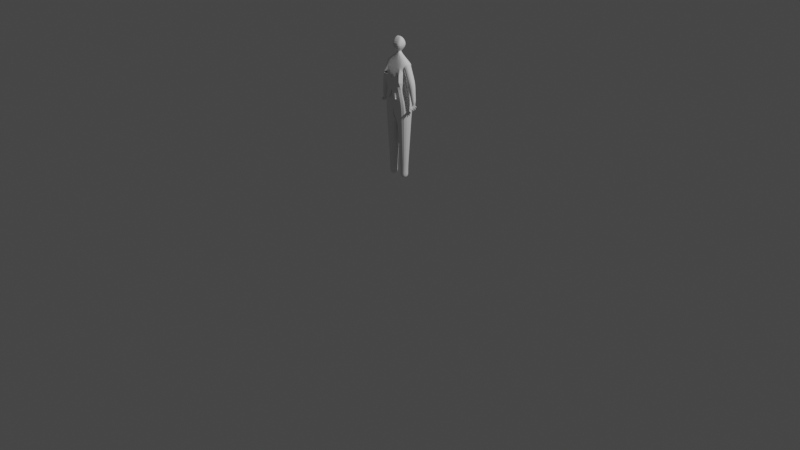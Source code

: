 # Source: Human1.blend  (saved by Blender 2.93.20; exported with 4.5.12 LTS)
import bpy
from mathutils import Matrix  # noqa: F401  (used for matrix-valued properties, if any)

bpy.ops.wm.read_factory_settings(use_empty=True)
scene = bpy.context.scene
scene.name = 'Scene'

# ---- collections
col_collection = bpy.data.collections.new('Collection'); scene.collection.children.link(col_collection)

# ---- world
world_world = bpy.data.worlds.new('World'); scene.world = world_world
world_world.use_nodes = True; world_world.node_tree.nodes.clear()
_N = world_world.node_tree.nodes; _L = world_world.node_tree.links
n0 = _N.new('ShaderNodeOutputWorld'); n0.name = 'World Output'; n0.location = (300, 300)
n1 = _N.new('ShaderNodeBackground'); n1.name = 'Background'; n1.location = (10, 300)
n1.inputs[0].default_value = (0.05088, 0.05088, 0.05088, 1.0)
_L.new(n1.outputs[0], n0.inputs[0])
n0.is_active_output = True
world_world.color = (0.05088, 0.05088, 0.05088)
world_world.use_sun_shadow = False
world_world.sun_shadow_jitter_overblur = 0.0

# ---- cameras
cam_camera = bpy.data.cameras.new('Camera')
cam_camera.clip_end = 100.0
cam_camera.ortho_scale = 7.314

# ---- lights
light_light = bpy.data.lights.new('Light', 'POINT')
light_light.transmission_factor = 0.0
light_light.energy = 1000.0
light_light.shadow_soft_size = 0.1
light_light.shadow_maximum_resolution = 0.006
light_light.use_absolute_resolution = True

# ---- meshes
me_vert = bpy.data.meshes.new('Vert')
me_vert.from_pydata([(0.1251, -0.125, 1.83), (0.1251, 0.125, 1.83), (0.1891, -0.1, 1.571), (0.1891, 0.1, 1.571), (0.04269, 0.05, 0.749), (0.04269, -0.05, 0.749), (0.1427, -0.05, 0.7491), (0.1427, 0.05, 0.7491), (0.09298, 0.0525, 2.013), (0.09298, -0.0525, 2.013), (0.167, -0.0525, 2.087), (0.167, 0.0525, 2.087), (0.1661, 0.048, 1.827), (0.1661, -0.048, 1.827), (0.2586, -0.048, 1.852), (0.2586, 0.048, 1.852), (0.2225, 0.0273, 1.623), (0.2225, -0.0273, 1.623), (0.2769, -0.0273, 1.628), (0.2769, 0.0273, 1.628), (0.2593, -0.04368, 1.549), (0.2401, -0.04368, 1.549), (0.2401, -0.04799, 1.568), (0.2593, -0.04799, 1.568), (0.2574, -0.02298, 1.533), (0.242, -0.02298, 1.533), (0.242, -0.03376, 1.544), (0.2574, -0.03376, 1.544), (0.2564, 0.006485, 1.527), (0.243, 0.006483, 1.527), (0.243, -0.006941, 1.528), (0.2564, -0.006939, 1.528), (0.243, 0.01812, 1.534), (0.2564, 0.01812, 1.534), (0.2564, 0.02991, 1.541), (0.243, 0.02991, 1.541), (0.2436, 0.03708, 1.553), (0.2558, 0.03708, 1.553), (0.2558, 0.04428, 1.563), (0.2436, 0.04428, 1.563), (0.2593, -0.05831, 1.548), (0.2401, -0.05831, 1.548), (0.2401, -0.06048, 1.567), (0.2593, -0.06048, 1.567), (0.2574, -0.03514, 1.524), (0.242, -0.03514, 1.524), (0.242, -0.04441, 1.536), (0.2574, -0.04441, 1.536), (0.2564, 0.005539, 1.517), (0.243, 0.005537, 1.517), (0.243, -0.007844, 1.519), (0.2564, -0.007842, 1.519), (0.243, 0.02314, 1.523), (0.2564, 0.02314, 1.523), (0.2564, 0.03536, 1.529), (0.243, 0.03536, 1.529), (0.2436, 0.04253, 1.546), (0.2558, 0.04253, 1.546), (0.2558, 0.05178, 1.554), (0.2436, 0.05178, 1.554), (0.04269, 0.05, 0.6033), (0.04269, -0.05, 0.6033), (0.1427, -0.05, 0.6033), (0.1427, 0.05, 0.6033), (0.075, -0.125, 1.649), (0.075, 0.125, 1.649), (0.1239, 0.125, 1.933), (0.1239, -0.125, 1.933), (0.019, -0.019, 2.2), (0.019, 0.019, 2.2), (0.0504, -0.0168, 2.39), (0.0504, 0.0168, 2.39), (0.1548, -0.1116, 1.709), (0.1548, 0.1116, 1.709), (0.004141, 0.08696, 1.344), (0.004141, -0.08696, 1.344), (0.1781, -0.08696, 1.344), (0.1781, 0.08696, 1.344), (0.01342, 0.07807, 1.201), (0.01342, -0.07807, 1.201), (0.1695, -0.07807, 1.201), (0.1695, 0.07807, 1.201), (0.02155, 0.07027, 1.075), (0.02155, -0.07027, 1.075), (0.1621, -0.07027, 1.076), (0.1621, 0.07027, 1.076), (0.02902, 0.06311, 0.96), (0.02902, -0.06311, 0.96), (0.1552, -0.06311, 0.9603), (0.1552, 0.06311, 0.9603), (0.03603, 0.05639, 0.8518), (0.03603, -0.05639, 0.8518), (0.1488, -0.05639, 0.8521), (0.1488, 0.05639, 0.8521), (0.125, -0.125, 1.954), (0.125, 0.125, 1.954), (0.1113, 0.05093, 1.958), (0.1113, -0.05093, 1.958), (0.2062, -0.05093, 1.995), (0.2062, 0.05093, 1.995), (0.1398, 0.04945, 1.889), (0.1398, -0.04945, 1.889), (0.2319, -0.04945, 1.925), (0.2319, 0.04945, 1.925), (0.01913, -0.02392, 2.206), (0.01913, 0.02392, 2.206), (0.1894, 0.03926, 1.742), (0.1894, -0.03926, 1.742), (0.2668, -0.03926, 1.756), (0.2668, 0.03926, 1.756), (0.2071, 0.03294, 1.678), (0.2071, -0.03294, 1.678), (0.272, -0.03294, 1.689), (0.272, 0.03294, 1.689), (0.232, 0.01773, 1.595), (0.232, -0.01773, 1.595), (0.2674, -0.01773, 1.595), (0.2674, 0.01773, 1.595), (0.2602, -0.01625, 1.563), (0.2392, -0.01625, 1.563), (0.2388, -0.02042, 1.579), (0.2606, -0.02042, 1.579), (0.2599, -0.02825, 1.554), (0.2395, -0.02825, 1.554), (0.2395, -0.03505, 1.573), (0.2599, -0.03505, 1.573), (0.2594, -0.002262, 1.554), (0.24, -0.002263, 1.554), (0.2585, -0.01332, 1.543), (0.2409, -0.01332, 1.543), (0.2409, -0.0272, 1.554), (0.2585, -0.0272, 1.554), (0.2591, 0.01171, 1.557), (0.2403, 0.01171, 1.557), (0.2578, 0.007896, 1.541), (0.2416, 0.007894, 1.541), (0.2416, -0.008228, 1.541), (0.2578, -0.008225, 1.541), (0.2593, 0.01814, 1.564), (0.2401, 0.01814, 1.564), (0.2416, 0.01065, 1.543), (0.2578, 0.01065, 1.543), (0.2578, 0.02422, 1.552), (0.2416, 0.02422, 1.552), (0.259, 0.02117, 1.576), (0.2404, 0.02117, 1.576), (0.2421, 0.02688, 1.555), (0.2573, 0.02688, 1.555), (0.2573, 0.0328, 1.569), (0.2421, 0.0328, 1.569), (0.04269, 0.05, 0.6762), (0.04269, -0.05, 0.6762), (0.1427, -0.05, 0.6762), (0.1427, 0.05, 0.6762), (0.05598, -0.1116, 1.635), (0.05598, 0.1116, 1.635), (0.09298, -0.0525, 2.013), (0.167, -0.0525, 2.087), (0.167, 0.0525, 2.087), (0.2401, 0.01814, 1.564), (0.2593, 0.01814, 1.564), (0.2594, -0.002262, 1.554), (0.24, -0.002263, 1.554), (0.2404, 0.02117, 1.576), (0.259, 0.02117, 1.576), (0.2591, 0.01171, 1.557), (0.2403, 0.01171, 1.557), (0.08971, -0.08971, 2.28), (0.08971, 0.08971, 2.28), (0.0, 0.019, 2.2), (0.0, -0.019, 2.2), (0.0, 0.0168, 2.39), (0.0, -0.0168, 2.39), (0.0, -0.02392, 2.206), (0.0, 0.02392, 2.206), (0.0, 0.08971, 2.28), (0.0, -0.08971, 2.28), (-0.005585, -0.125, 1.933), (-0.004745, -0.125, 1.677), (-0.004148, -0.1116, 1.653), (-0.005418, -0.125, 1.954), (-0.005171, -0.125, 1.807), (-4.516e-05, -0.1, 1.539), (0.00737, 0.125, 1.673), (0.009582, 0.125, 1.81), (0.01158, 0.125, 1.933), (0.004934, 0.1116, 1.653), (-0.0008791, 0.019, 2.2), (0.01191, 0.125, 1.954), (0.001878, 0.1, 1.538)], [(186, 189), (189, 182)], [(2, 3, 73, 72), (132, 138, 117), (138, 144, 117), (145, 139, 114), (139, 133, 114), (72, 73, 1, 0), (65, 183, 185, 66), (64, 65, 66, 67), (63, 62, 61, 60), (59, 58, 57, 56), (55, 54, 53, 52), (69, 11, 95), (51, 50, 49, 48), (126, 132, 117, 116), (10, 68, 94), (145, 163, 166, 139), (139, 166, 165, 138), (138, 165, 164, 144), (133, 162, 161, 132), (132, 161, 160, 138), (138, 160, 159, 139), (68, 10, 11, 69), (139, 159, 162, 133), (11, 158, 8, 95), (95, 8, 156, 94), (94, 156, 157, 10), (10, 157, 158, 11), (43, 42, 41, 40), (68, 170, 180, 94), (127, 115, 114, 133), (145, 114, 117, 144), (120, 121, 116, 115), (118, 126, 116, 121), (119, 120, 115, 127), (47, 46, 45, 44), (144, 164, 163, 145), (189, 3, 77, 74), (76, 77, 3, 2), (78, 79, 75, 74), (79, 80, 76, 75), (80, 81, 77, 76), (81, 78, 74, 77), (82, 83, 79, 78), (83, 84, 80, 79), (84, 85, 81, 80), (85, 82, 78, 81), (86, 87, 83, 82), (87, 88, 84, 83), (88, 89, 85, 84), (89, 86, 82, 85), (90, 91, 87, 86), (91, 92, 88, 87), (92, 93, 89, 88), (93, 90, 86, 89), (4, 5, 91, 90), (5, 6, 92, 91), (6, 7, 93, 92), (7, 4, 90, 93), (0, 1, 95, 94), (1, 184, 188, 95), (96, 97, 156, 8), (97, 98, 157, 156), (98, 99, 158, 157), (99, 96, 8, 158), (100, 101, 97, 96), (101, 102, 98, 97), (102, 103, 99, 98), (103, 100, 96, 99), (12, 13, 101, 100), (13, 14, 102, 101), (14, 15, 103, 102), (15, 12, 100, 103), (174, 105, 69, 169), (105, 104, 68, 69), (175, 168, 105, 174), (168, 167, 104, 105), (106, 107, 13, 12), (107, 108, 14, 13), (108, 109, 15, 14), (109, 106, 12, 15), (110, 111, 107, 106), (111, 112, 108, 107), (112, 113, 109, 108), (113, 110, 106, 109), (16, 17, 111, 110), (17, 18, 112, 111), (18, 19, 113, 112), (19, 16, 110, 113), (114, 115, 17, 16), (115, 116, 18, 17), (116, 117, 19, 18), (117, 114, 16, 19), (122, 123, 119, 118), (123, 124, 120, 119), (124, 125, 121, 120), (125, 122, 118, 121), (20, 21, 123, 122), (21, 22, 124, 123), (22, 23, 125, 124), (23, 20, 122, 125), (128, 129, 127, 126), (129, 130, 119, 127), (130, 131, 118, 119), (131, 128, 126, 118), (24, 25, 129, 128), (25, 26, 130, 129), (26, 27, 131, 130), (27, 24, 128, 131), (134, 135, 133, 132), (135, 136, 127, 133), (136, 137, 126, 127), (137, 134, 132, 126), (28, 29, 135, 134), (29, 30, 136, 135), (30, 31, 137, 136), (31, 28, 134, 137), (140, 141, 161, 162), (141, 142, 160, 161), (142, 143, 159, 160), (143, 140, 162, 159), (32, 33, 141, 140), (33, 34, 142, 141), (34, 35, 143, 142), (35, 32, 140, 143), (146, 147, 165, 166), (147, 148, 164, 165), (148, 149, 163, 164), (149, 146, 166, 163), (36, 37, 147, 146), (37, 38, 148, 147), (38, 39, 149, 148), (39, 36, 146, 149), (40, 41, 21, 20), (41, 42, 22, 21), (42, 43, 23, 22), (43, 40, 20, 23), (44, 45, 25, 24), (45, 46, 26, 25), (46, 47, 27, 26), (47, 44, 24, 27), (48, 49, 29, 28), (49, 50, 30, 29), (50, 51, 31, 30), (51, 48, 28, 31), (52, 53, 33, 32), (53, 54, 34, 33), (54, 55, 35, 34), (55, 52, 32, 35), (56, 57, 37, 36), (57, 58, 38, 37), (58, 59, 39, 38), (59, 56, 36, 39), (150, 151, 5, 4), (151, 152, 6, 5), (152, 153, 7, 6), (153, 150, 4, 7), (60, 61, 151, 150), (61, 62, 152, 151), (62, 63, 153, 152), (63, 60, 150, 153), (154, 155, 65, 64), (155, 186, 183, 65), (1, 3, 189, 184), (2, 182, 75, 76), (95, 94, 67, 66), (94, 180, 177, 67), (71, 70, 167, 168), (171, 71, 168, 175), (70, 172, 176, 167), (167, 176, 173, 104), (104, 173, 170, 68), (71, 171, 172, 70), (177, 178, 64, 67), (181, 179, 72, 0), (179, 182, 2, 72), (187, 174, 169), (185, 188, 95, 66), (188, 187, 169, 69, 95), (177, 181, 0, 67)])
me_vert.use_remesh_fix_poles = True
me_vert.use_remesh_preserve_attributes = False
me_vert.update()

# ---- objects
ob_light = bpy.data.objects.new('Light', light_light)
ob_camera = bpy.data.objects.new('Camera', cam_camera)
ob_vert = bpy.data.objects.new('Vert', me_vert)

# ---- transforms, parenting, visibility, modifiers, constraints
ob_light.location = (4.076, 1.005, 5.904)
ob_light.rotation_euler = (0.6503, 0.05522, 1.866)
ob_light.lock_rotations_4d = False
ob_light.empty_display_type = 'ARROWS'
ob_light.color = (0.0, 0.0, 0.0, 0.0)
ob_light.lineart.crease_threshold = 0.0
ob_camera.location = (7.359, -6.926, 4.958)
ob_camera.rotation_euler = (1.109, 0.0, 0.8149)
ob_camera.lock_rotations_4d = False
ob_camera.empty_display_type = 'ARROWS'
ob_camera.color = (0.0, 0.0, 0.0, 0.0)
ob_camera.display_type = 'WIRE'
ob_camera.lineart.crease_threshold = 0.0
ob_vert.location = (0.0, 0.0, 0.0)
ob_vert.scale = (0.8, 0.8, 0.8)
_m = ob_vert.modifiers.new('細分化', 'SUBSURF')
_m = ob_vert.modifiers.new('ミラー', 'MIRROR')

# ---- collection membership
col_collection.objects.link(ob_light)
col_collection.objects.link(ob_camera)
col_collection.objects.link(ob_vert)

# ---- scene / render settings (as saved in the file)
scene.camera = ob_camera
scene.frame_start = 1; scene.frame_end = 250; scene.frame_set(1)
scene.render.engine = 'BLENDER_EEVEE_NEXT'
scene.cycles.use_denoising = False
scene.cycles.samples = 128
scene.cycles.sampling_pattern = 'TABULATED_SOBOL'
scene.cycles.use_adaptive_sampling = False
scene.cycles.use_light_tree = False
scene.view_settings.view_transform = 'Filmic'
bpy.context.view_layer.update()
